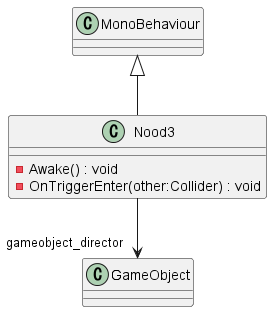

The diagram above was rendered by PlantUML. Its source (embedded in the PNG):
@startuml
class Nood3 {
    - Awake() : void
    - OnTriggerEnter(other:Collider) : void
}
MonoBehaviour <|-- Nood3
Nood3 --> "gameobject_director" GameObject
@enduml